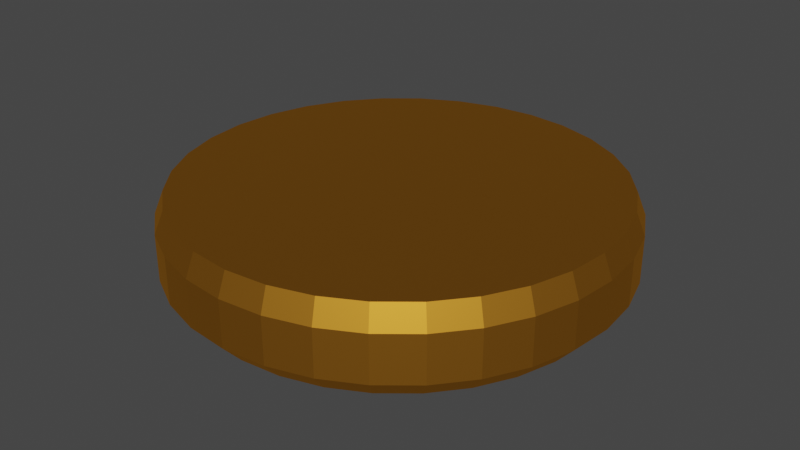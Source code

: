 # Source: CheeseWheel.blend  (saved by Blender 2.91.10; exported with 4.5.12 LTS)
import bpy
from mathutils import Matrix  # noqa: F401  (used for matrix-valued properties, if any)

bpy.ops.wm.read_factory_settings(use_empty=True)
scene = bpy.context.scene
scene.name = 'Scene'

# ---- collections
col_collection = bpy.data.collections.new('Collection'); scene.collection.children.link(col_collection)

# ---- materials (node trees are filled in below, after node groups)
mat_cheese = bpy.data.materials.new('Cheese')
mat_cheese.use_transparent_shadow = False
mat_cheese.diffuse_color = (0.8, 0.5386, 0.2008, 1.0)

# ---- material node trees
mat_cheese.use_nodes = True; mat_cheese.node_tree.nodes.clear()
_N = mat_cheese.node_tree.nodes; _L = mat_cheese.node_tree.links
n0 = _N.new('ShaderNodeOutputMaterial'); n0.name = 'Material Output'; n0.location = (300, 300)
n1 = _N.new('ShaderNodeBsdfAnisotropic'); n1.name = 'Glossy BSDF'; n1.location = (10, 300)
n1.distribution = 'GGX'
n1.inputs[0].default_value = (0.8, 0.34, 0.03708, 1.0)
_L.new(n1.outputs[0], n0.inputs[0])
n0.is_active_output = True

# ---- world
world_world = bpy.data.worlds.new('World'); scene.world = world_world
world_world.use_nodes = True; world_world.node_tree.nodes.clear()
_N = world_world.node_tree.nodes; _L = world_world.node_tree.links
n0 = _N.new('ShaderNodeOutputWorld'); n0.name = 'World Output'; n0.location = (300, 300)
n1 = _N.new('ShaderNodeBackground'); n1.name = 'Background'; n1.location = (10, 300)
n1.inputs[0].default_value = (0.05088, 0.05088, 0.05088, 1.0)
_L.new(n1.outputs[0], n0.inputs[0])
n0.is_active_output = True
world_world.color = (0.05088, 0.05088, 0.05088)
world_world.use_sun_shadow = False
world_world.sun_shadow_jitter_overblur = 0.0

# ---- meshes
me_cylinder = bpy.data.meshes.new('Cylinder')
me_cylinder.from_pydata([(4.592e-09, 0.9597, -1.0), (9.807e-09, 0.914, 1.0), (0.1872, 0.9413, -1.0), (0.1783, 0.8965, 1.0), (0.3673, 0.8867, -1.0), (0.3498, 0.8444, 1.0), (0.5332, 0.798, -1.0), (0.5078, 0.76, 1.0), (0.6786, 0.6786, -1.0), (0.6463, 0.6463, 1.0), (0.798, 0.5332, -1.0), (0.76, 0.5078, 1.0), (0.8867, 0.3673, -1.0), (0.8444, 0.3498, 1.0), (0.9413, 0.1872, -1.0), (0.8965, 0.1783, 1.0), (0.9597, 8.522e-08, -1.0), (0.914, 9.626e-08, 1.0), (0.9413, -0.1872, -1.0), (0.8965, -0.1783, 1.0), (0.8867, -0.3673, -1.0), (0.8444, -0.3498, 1.0), (0.798, -0.5332, -1.0), (0.76, -0.5078, 1.0), (0.6786, -0.6786, -1.0), (0.6463, -0.6463, 1.0), (0.5332, -0.798, -1.0), (0.5078, -0.76, 1.0), (0.3673, -0.8867, -1.0), (0.3498, -0.8444, 1.0), (0.1872, -0.9413, -1.0), (0.1783, -0.8965, 1.0), (-3.081e-07, -0.9597, -1.0), (-2.88e-07, -0.914, 1.0), (-0.1872, -0.9413, -1.0), (-0.1783, -0.8965, 1.0), (-0.3673, -0.8867, -1.0), (-0.3498, -0.8444, 1.0), (-0.5332, -0.798, -1.0), (-0.5078, -0.76, 1.0), (-0.6786, -0.6786, -1.0), (-0.6463, -0.6463, 1.0), (-0.798, -0.5332, -1.0), (-0.76, -0.5078, 1.0), (-0.8867, -0.3673, -1.0), (-0.8444, -0.3498, 1.0), (-0.9413, -0.1872, -1.0), (-0.8965, -0.1783, 1.0), (-0.9597, 9.395e-07, -1.0), (-0.914, 9.098e-07, 1.0), (-0.9413, 0.1872, -1.0), (-0.8965, 0.1783, 1.0), (-0.8867, 0.3673, -1.0), (-0.8444, 0.3498, 1.0), (-0.798, 0.5332, -1.0), (-0.76, 0.5078, 1.0), (-0.6786, 0.6786, -1.0), (-0.6463, 0.6463, 1.0), (-0.5332, 0.798, -1.0), (-0.5078, 0.76, 1.0), (-0.3673, 0.8867, -1.0), (-0.3498, 0.8444, 1.0), (-0.1872, 0.9413, -1.0), (-0.1783, 0.8965, 1.0), (0.0, 1.0, -0.5), (0.1951, 0.9808, -0.5), (0.3827, 0.9239, -0.5), (0.5556, 0.8315, -0.5), (0.7071, 0.7071, -0.5), (0.8315, 0.5556, -0.5), (0.9239, 0.3827, -0.5), (0.9808, 0.1951, -0.5), (1.0, 7.55e-08, -0.5), (0.9808, -0.1951, -0.5), (0.9239, -0.3827, -0.5), (0.8315, -0.5556, -0.5), (0.7071, -0.7071, -0.5), (0.5556, -0.8315, -0.5), (0.3827, -0.9239, -0.5), (0.1951, -0.9808, -0.5), (-3.258e-07, -1.0, -0.5), (-0.1951, -0.9808, -0.5), (-0.3827, -0.9239, -0.5), (-0.5556, -0.8315, -0.5), (-0.7071, -0.7071, -0.5), (-0.8315, -0.5556, -0.5), (-0.9239, -0.3827, -0.5), (-0.9808, -0.1951, -0.5), (-1.0, 9.656e-07, -0.5), (-0.9808, 0.1951, -0.5), (-0.9239, 0.3827, -0.5), (-0.8315, 0.5556, -0.5), (-0.7071, 0.7071, -0.5), (-0.5556, 0.8315, -0.5), (-0.3827, 0.9239, -0.5), (-0.1951, 0.9808, -0.5), (0.0, 1.0, 0.5302), (0.1951, 0.9808, 0.5302), (0.3827, 0.9239, 0.5302), (0.5556, 0.8315, 0.5302), (0.7071, 0.7071, 0.5302), (0.8315, 0.5556, 0.5302), (0.9239, 0.3827, 0.5302), (0.9808, 0.1951, 0.5302), (1.0, 7.55e-08, 0.5302), (0.9808, -0.1951, 0.5302), (0.9239, -0.3827, 0.5302), (0.8315, -0.5556, 0.5302), (0.7071, -0.7071, 0.5302), (0.5556, -0.8315, 0.5302), (0.3827, -0.9239, 0.5302), (0.1951, -0.9808, 0.5302), (-3.258e-07, -1.0, 0.5302), (-0.1951, -0.9808, 0.5302), (-0.3827, -0.9239, 0.5302), (-0.5556, -0.8315, 0.5302), (-0.7071, -0.7071, 0.5302), (-0.8315, -0.5556, 0.5302), (-0.9239, -0.3827, 0.5302), (-0.9808, -0.1951, 0.5302), (-1.0, 9.656e-07, 0.5302), (-0.9808, 0.1951, 0.5302), (-0.9239, 0.3827, 0.5302), (-0.8315, 0.5556, 0.5302), (-0.7071, 0.7071, 0.5302), (-0.5556, 0.8315, 0.5302), (-0.3827, 0.9239, 0.5302), (-0.1951, 0.9808, 0.5302)], [], [(96, 1, 3, 97), (97, 3, 5, 98), (98, 5, 7, 99), (99, 7, 9, 100), (100, 9, 11, 101), (101, 11, 13, 102), (102, 13, 15, 103), (103, 15, 17, 104), (104, 17, 19, 105), (105, 19, 21, 106), (106, 21, 23, 107), (107, 23, 25, 108), (108, 25, 27, 109), (109, 27, 29, 110), (110, 29, 31, 111), (111, 31, 33, 112), (112, 33, 35, 113), (113, 35, 37, 114), (114, 37, 39, 115), (115, 39, 41, 116), (116, 41, 43, 117), (117, 43, 45, 118), (118, 45, 47, 119), (119, 47, 49, 120), (120, 49, 51, 121), (121, 51, 53, 122), (122, 53, 55, 123), (123, 55, 57, 124), (124, 57, 59, 125), (125, 59, 61, 126), (3, 1, 63, 61, 59, 57, 55, 53, 51, 49, 47, 45, 43, 41, 39, 37, 35, 33, 31, 29, 27, 25, 23, 21, 19, 17, 15, 13, 11, 9, 7, 5), (126, 61, 63, 127), (127, 63, 1, 96), (0, 2, 4, 6, 8, 10, 12, 14, 16, 18, 20, 22, 24, 26, 28, 30, 32, 34, 36, 38, 40, 42, 44, 46, 48, 50, 52, 54, 56, 58, 60, 62), (62, 95, 64, 0), (60, 94, 95, 62), (58, 93, 94, 60), (56, 92, 93, 58), (54, 91, 92, 56), (52, 90, 91, 54), (50, 89, 90, 52), (48, 88, 89, 50), (46, 87, 88, 48), (44, 86, 87, 46), (42, 85, 86, 44), (40, 84, 85, 42), (38, 83, 84, 40), (36, 82, 83, 38), (34, 81, 82, 36), (32, 80, 81, 34), (30, 79, 80, 32), (28, 78, 79, 30), (26, 77, 78, 28), (24, 76, 77, 26), (22, 75, 76, 24), (20, 74, 75, 22), (18, 73, 74, 20), (16, 72, 73, 18), (14, 71, 72, 16), (12, 70, 71, 14), (10, 69, 70, 12), (8, 68, 69, 10), (6, 67, 68, 8), (4, 66, 67, 6), (2, 65, 66, 4), (0, 64, 65, 2), (95, 127, 96, 64), (94, 126, 127, 95), (93, 125, 126, 94), (92, 124, 125, 93), (91, 123, 124, 92), (90, 122, 123, 91), (89, 121, 122, 90), (88, 120, 121, 89), (87, 119, 120, 88), (86, 118, 119, 87), (85, 117, 118, 86), (84, 116, 117, 85), (83, 115, 116, 84), (82, 114, 115, 83), (81, 113, 114, 82), (80, 112, 113, 81), (79, 111, 112, 80), (78, 110, 111, 79), (77, 109, 110, 78), (76, 108, 109, 77), (75, 107, 108, 76), (74, 106, 107, 75), (73, 105, 106, 74), (72, 104, 105, 73), (71, 103, 104, 72), (70, 102, 103, 71), (69, 101, 102, 70), (68, 100, 101, 69), (67, 99, 100, 68), (66, 98, 99, 67), (65, 97, 98, 66), (64, 96, 97, 65)])
_uv = me_cylinder.uv_layers.new(name='UVMap')
_uv.uv.foreach_set('vector', [1.0, 0.8825, 1.0, 1.0, 0.9688, 1.0, 0.9688, 0.8825, 0.9688, 0.8825, 0.9688, 1.0, 0.9375, 1.0, 0.9375, 0.8825, 0.9375, 0.8825, 0.9375, 1.0, 0.9062, 1.0, 0.9062, 0.8825, 0.9062, 0.8825, 0.9062, 1.0, 0.875, 1.0, 0.875, 0.8825, 0.875, 0.8825, 0.875, 1.0, 0.8438, 1.0, 0.8438, 0.8825, 0.8438, 0.8825, 0.8438, 1.0, 0.8125, 1.0, 0.8125, 0.8825, 0.8125, 0.8825, 0.8125, 1.0, 0.7812, 1.0, 0.7812, 0.8825, 0.7812, 0.8825, 0.7812, 1.0, 0.75, 1.0, 0.75, 0.8825, 0.75, 0.8825, 0.75, 1.0, 0.7188, 1.0, 0.7188, 0.8825, 0.7188, 0.8825, 0.7188, 1.0, 0.6875, 1.0, 0.6875, 0.8825, 0.6875, 0.8825, 0.6875, 1.0, 0.6562, 1.0, 0.6562, 0.8825, 0.6562, 0.8825, 0.6562, 1.0, 0.625, 1.0, 0.625, 0.8825, 0.625, 0.8825, 0.625, 1.0, 0.5938, 1.0, 0.5938, 0.8825, 0.5938, 0.8825, 0.5938, 1.0, 0.5625, 1.0, 0.5625, 0.8825, 0.5625, 0.8825, 0.5625, 1.0, 0.5312, 1.0, 0.5312, 0.8825, 0.5312, 0.8825, 0.5312, 1.0, 0.5, 1.0, 0.5, 0.8825, 0.5, 0.8825, 0.5, 1.0, 0.4688, 1.0, 0.4688, 0.8825, 0.4688, 0.8825, 0.4688, 1.0, 0.4375, 1.0, 0.4375, 0.8825, 0.4375, 0.8825, 0.4375, 1.0, 0.4062, 1.0, 0.4062, 0.8825, 0.4062, 0.8825, 0.4062, 1.0, 0.375, 1.0, 0.375, 0.8825, 0.375, 0.8825, 0.375, 1.0, 0.3438, 1.0, 0.3438, 0.8825, 0.3438, 0.8825, 0.3438, 1.0, 0.3125, 1.0, 0.3125, 0.8825, 0.3125, 0.8825, 0.3125, 1.0, 0.2812, 1.0, 0.2812, 0.8825, 0.2812, 0.8825, 0.2812, 1.0, 0.25, 1.0, 0.25, 0.8825, 0.25, 0.8825, 0.25, 1.0, 0.2188, 1.0, 0.2187, 0.8825, 0.2187, 0.8825, 0.2188, 1.0, 0.1875, 1.0, 0.1875, 0.8825, 0.1875, 0.8825, 0.1875, 1.0, 0.1562, 1.0, 0.1562, 0.8825, 0.1562, 0.8825, 0.1562, 1.0, 0.125, 1.0, 0.125, 0.8825, 0.125, 0.8825, 0.125, 1.0, 0.09375, 1.0, 0.09375, 0.8825, 0.09375, 0.8825, 0.09375, 1.0, 0.0625, 1.0, 0.0625, 0.8825, 0.2968, 0.4854, 0.25, 0.49, 0.2032, 0.4854, 0.1582, 0.4717, 0.1167, 0.4496, 0.08029, 0.4197, 0.05045, 0.3833, 0.02827, 0.3418, 0.01461, 0.2968, 0.01, 0.25, 0.01461, 0.2032, 0.02827, 0.1582, 0.05045, 0.1167, 0.08029, 0.08029, 0.1167, 0.05045, 0.1582, 0.02827, 0.2032, 0.01461, 0.25, 0.01, 0.2968, 0.01461, 0.3418, 0.02827, 0.3833, 0.05045, 0.4197, 0.08029, 0.4496, 0.1167, 0.4717, 0.1582, 0.4854, 0.2032, 0.49, 0.25, 0.4854, 0.2968, 0.4717, 0.3418, 0.4496, 0.3833, 0.4197, 0.4197, 0.3833, 0.4496, 0.3418, 0.4717, 0.0625, 0.8825, 0.0625, 1.0, 0.03125, 1.0, 0.03125, 0.8825, 0.03125, 0.8825, 0.03125, 1.0, 0.0, 1.0, 0.0, 0.8825, 0.75, 0.49, 0.7968, 0.4854, 0.8418, 0.4717, 0.8833, 0.4496, 0.9197, 0.4197, 0.9496, 0.3833, 0.9717, 0.3418, 0.9854, 0.2968, 0.99, 0.25, 0.9854, 0.2032, 0.9717, 0.1582, 0.9496, 0.1167, 0.9197, 0.08029, 0.8833, 0.05045, 0.8418, 0.02827, 0.7968, 0.01461, 0.75, 0.01, 0.7032, 0.01461, 0.6582, 0.02827, 0.6167, 0.05045, 0.5803, 0.08029, 0.5504, 0.1167, 0.5283, 0.1582, 0.5146, 0.2032, 0.51, 0.25, 0.5146, 0.2968, 0.5283, 0.3418, 0.5504, 0.3833, 0.5803, 0.4197, 0.6167, 0.4496, 0.6582, 0.4717, 0.7032, 0.4854, 0.03125, 0.5, 0.03125, 0.625, 0.0, 0.625, 0.0, 0.5, 0.0625, 0.5, 0.0625, 0.625, 0.03125, 0.625, 0.03125, 0.5, 0.09375, 0.5, 0.09375, 0.625, 0.0625, 0.625, 0.0625, 0.5, 0.125, 0.5, 0.125, 0.625, 0.09375, 0.625, 0.09375, 0.5, 0.1562, 0.5, 0.1563, 0.625, 0.125, 0.625, 0.125, 0.5, 0.1875, 0.5, 0.1875, 0.625, 0.1563, 0.625, 0.1562, 0.5, 0.2188, 0.5, 0.2188, 0.625, 0.1875, 0.625, 0.1875, 0.5, 0.25, 0.5, 0.25, 0.625, 0.2188, 0.625, 0.2188, 0.5, 0.2812, 0.5, 0.2812, 0.625, 0.25, 0.625, 0.25, 0.5, 0.3125, 0.5, 0.3125, 0.625, 0.2812, 0.625, 0.2812, 0.5, 0.3438, 0.5, 0.3438, 0.625, 0.3125, 0.625, 0.3125, 0.5, 0.375, 0.5, 0.375, 0.625, 0.3438, 0.625, 0.3438, 0.5, 0.4062, 0.5, 0.4062, 0.625, 0.375, 0.625, 0.375, 0.5, 0.4375, 0.5, 0.4375, 0.625, 0.4062, 0.625, 0.4062, 0.5, 0.4688, 0.5, 0.4688, 0.625, 0.4375, 0.625, 0.4375, 0.5, 0.5, 0.5, 0.5, 0.625, 0.4688, 0.625, 0.4688, 0.5, 0.5312, 0.5, 0.5312, 0.625, 0.5, 0.625, 0.5, 0.5, 0.5625, 0.5, 0.5625, 0.625, 0.5312, 0.625, 0.5312, 0.5, 0.5938, 0.5, 0.5938, 0.625, 0.5625, 0.625, 0.5625, 0.5, 0.625, 0.5, 0.625, 0.625, 0.5938, 0.625, 0.5938, 0.5, 0.6562, 0.5, 0.6562, 0.625, 0.625, 0.625, 0.625, 0.5, 0.6875, 0.5, 0.6875, 0.625, 0.6562, 0.625, 0.6562, 0.5, 0.7188, 0.5, 0.7188, 0.625, 0.6875, 0.625, 0.6875, 0.5, 0.75, 0.5, 0.75, 0.625, 0.7188, 0.625, 0.7188, 0.5, 0.7812, 0.5, 0.7812, 0.625, 0.75, 0.625, 0.75, 0.5, 0.8125, 0.5, 0.8125, 0.625, 0.7812, 0.625, 0.7812, 0.5, 0.8438, 0.5, 0.8438, 0.625, 0.8125, 0.625, 0.8125, 0.5, 0.875, 0.5, 0.875, 0.625, 0.8438, 0.625, 0.8438, 0.5, 0.9062, 0.5, 0.9062, 0.625, 0.875, 0.625, 0.875, 0.5, 0.9375, 0.5, 0.9375, 0.625, 0.9062, 0.625, 0.9062, 0.5, 0.9688, 0.5, 0.9688, 0.625, 0.9375, 0.625, 0.9375, 0.5, 1.0, 0.5, 1.0, 0.625, 0.9688, 0.625, 0.9688, 0.5, 0.03125, 0.625, 0.03125, 0.8825, 0.0, 0.8825, 0.0, 0.625, 0.0625, 0.625, 0.0625, 0.8825, 0.03125, 0.8825, 0.03125, 0.625, 0.09375, 0.625, 0.09375, 0.8825, 0.0625, 0.8825, 0.0625, 0.625, 0.125, 0.625, 0.125, 0.8825, 0.09375, 0.8825, 0.09375, 0.625, 0.1563, 0.625, 0.1562, 0.8825, 0.125, 0.8825, 0.125, 0.625, 0.1875, 0.625, 0.1875, 0.8825, 0.1562, 0.8825, 0.1563, 0.625, 0.2188, 0.625, 0.2187, 0.8825, 0.1875, 0.8825, 0.1875, 0.625, 0.25, 0.625, 0.25, 0.8825, 0.2187, 0.8825, 0.2188, 0.625, 0.2812, 0.625, 0.2812, 0.8825, 0.25, 0.8825, 0.25, 0.625, 0.3125, 0.625, 0.3125, 0.8825, 0.2812, 0.8825, 0.2812, 0.625, 0.3438, 0.625, 0.3438, 0.8825, 0.3125, 0.8825, 0.3125, 0.625, 0.375, 0.625, 0.375, 0.8825, 0.3438, 0.8825, 0.3438, 0.625, 0.4062, 0.625, 0.4062, 0.8825, 0.375, 0.8825, 0.375, 0.625, 0.4375, 0.625, 0.4375, 0.8825, 0.4062, 0.8825, 0.4062, 0.625, 0.4688, 0.625, 0.4688, 0.8825, 0.4375, 0.8825, 0.4375, 0.625, 0.5, 0.625, 0.5, 0.8825, 0.4688, 0.8825, 0.4688, 0.625, 0.5312, 0.625, 0.5312, 0.8825, 0.5, 0.8825, 0.5, 0.625, 0.5625, 0.625, 0.5625, 0.8825, 0.5312, 0.8825, 0.5312, 0.625, 0.5938, 0.625, 0.5938, 0.8825, 0.5625, 0.8825, 0.5625, 0.625, 0.625, 0.625, 0.625, 0.8825, 0.5938, 0.8825, 0.5938, 0.625, 0.6562, 0.625, 0.6562, 0.8825, 0.625, 0.8825, 0.625, 0.625, 0.6875, 0.625, 0.6875, 0.8825, 0.6562, 0.8825, 0.6562, 0.625, 0.7188, 0.625, 0.7188, 0.8825, 0.6875, 0.8825, 0.6875, 0.625, 0.75, 0.625, 0.75, 0.8825, 0.7188, 0.8825, 0.7188, 0.625, 0.7812, 0.625, 0.7812, 0.8825, 0.75, 0.8825, 0.75, 0.625, 0.8125, 0.625, 0.8125, 0.8825, 0.7812, 0.8825, 0.7812, 0.625, 0.8438, 0.625, 0.8438, 0.8825, 0.8125, 0.8825, 0.8125, 0.625, 0.875, 0.625, 0.875, 0.8825, 0.8438, 0.8825, 0.8438, 0.625, 0.9062, 0.625, 0.9062, 0.8825, 0.875, 0.8825, 0.875, 0.625, 0.9375, 0.625, 0.9375, 0.8825, 0.9062, 0.8825, 0.9062, 0.625, 0.9688, 0.625, 0.9688, 0.8825, 0.9375, 0.8825, 0.9375, 0.625, 1.0, 0.625, 1.0, 0.8825, 0.9688, 0.8825, 0.9688, 0.625])
me_cylinder.materials.append(mat_cheese)
me_cylinder.use_remesh_fix_poles = True
me_cylinder.use_remesh_preserve_attributes = False
me_cylinder.use_mirror_vertex_groups = False
me_cylinder.update()

# ---- objects
ob_cylinder = bpy.data.objects.new('Cylinder', me_cylinder)

# ---- transforms, parenting, visibility, modifiers, constraints
ob_cylinder.location = (0.0, 0.0, 0.0)
ob_cylinder.scale = (0.4348, 0.4348, -0.08787)
ob_cylinder.lineart.crease_threshold = 0.0

# ---- collection membership
col_collection.objects.link(ob_cylinder)

# ---- scene / render settings (as saved in the file)
scene.frame_start = 1; scene.frame_end = 250; scene.frame_set(1)
scene.render.engine = 'BLENDER_EEVEE_NEXT'
scene.cycles.use_denoising = False
scene.cycles.samples = 128
scene.cycles.sampling_pattern = 'TABULATED_SOBOL'
scene.cycles.use_adaptive_sampling = False
scene.cycles.use_light_tree = False
scene.view_settings.view_transform = 'Filmic'
bpy.context.view_layer.update()

# ---- added for rendering (the .blend has no active camera and no usable light): camera, sun
cam_auto = bpy.data.cameras.new('AutoCamera')
cam_auto.lens = 50.0
cam_auto.sensor_width = 36.0
cam_auto.clip_end = 1000.0
ob_auto_camera = bpy.data.objects.new('AutoCamera', cam_auto)
scene.collection.objects.link(ob_auto_camera)
ob_auto_camera.location = (1.14952, -1.37943, 0.919618)
ob_auto_camera.rotation_euler = (1.09748, -7.21219e-08, 0.694738)
scene.camera = ob_auto_camera
light_auto_sun = bpy.data.lights.new('AutoSun', 'SUN')
light_auto_sun.energy = 3.0
light_auto_sun.angle = 0.0523599
ob_auto_sun = bpy.data.objects.new('AutoSun', light_auto_sun)
scene.collection.objects.link(ob_auto_sun)
ob_auto_sun.rotation_euler = (0.872665, 0.174533, 0.523599)
bpy.context.view_layer.update()
